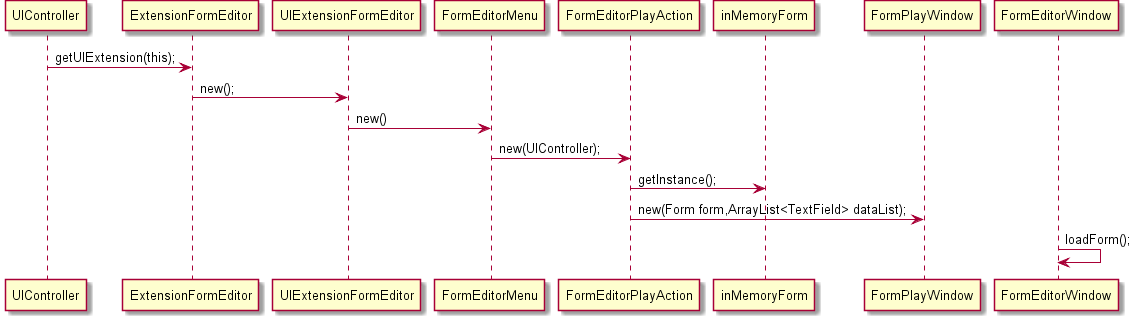

The diagram above was rendered by PlantUML. Its source (embedded in the PNG):
@startuml doc-files/us053_design2.png
	UIController -> ExtensionFormEditor : getUIExtension(this);
ExtensionFormEditor -> UIExtensionFormEditor : new();
UIExtensionFormEditor -> FormEditorMenu :  new()
FormEditorMenu -> FormEditorPlayAction : new(UIController);
FormEditorPlayAction -> inMemoryForm : getInstance();
FormEditorPlayAction -> FormPlayWindow : new(Form form,ArrayList<TextField> dataList);
FormEditorWindow -> FormEditorWindow : loadForm();
@enduml